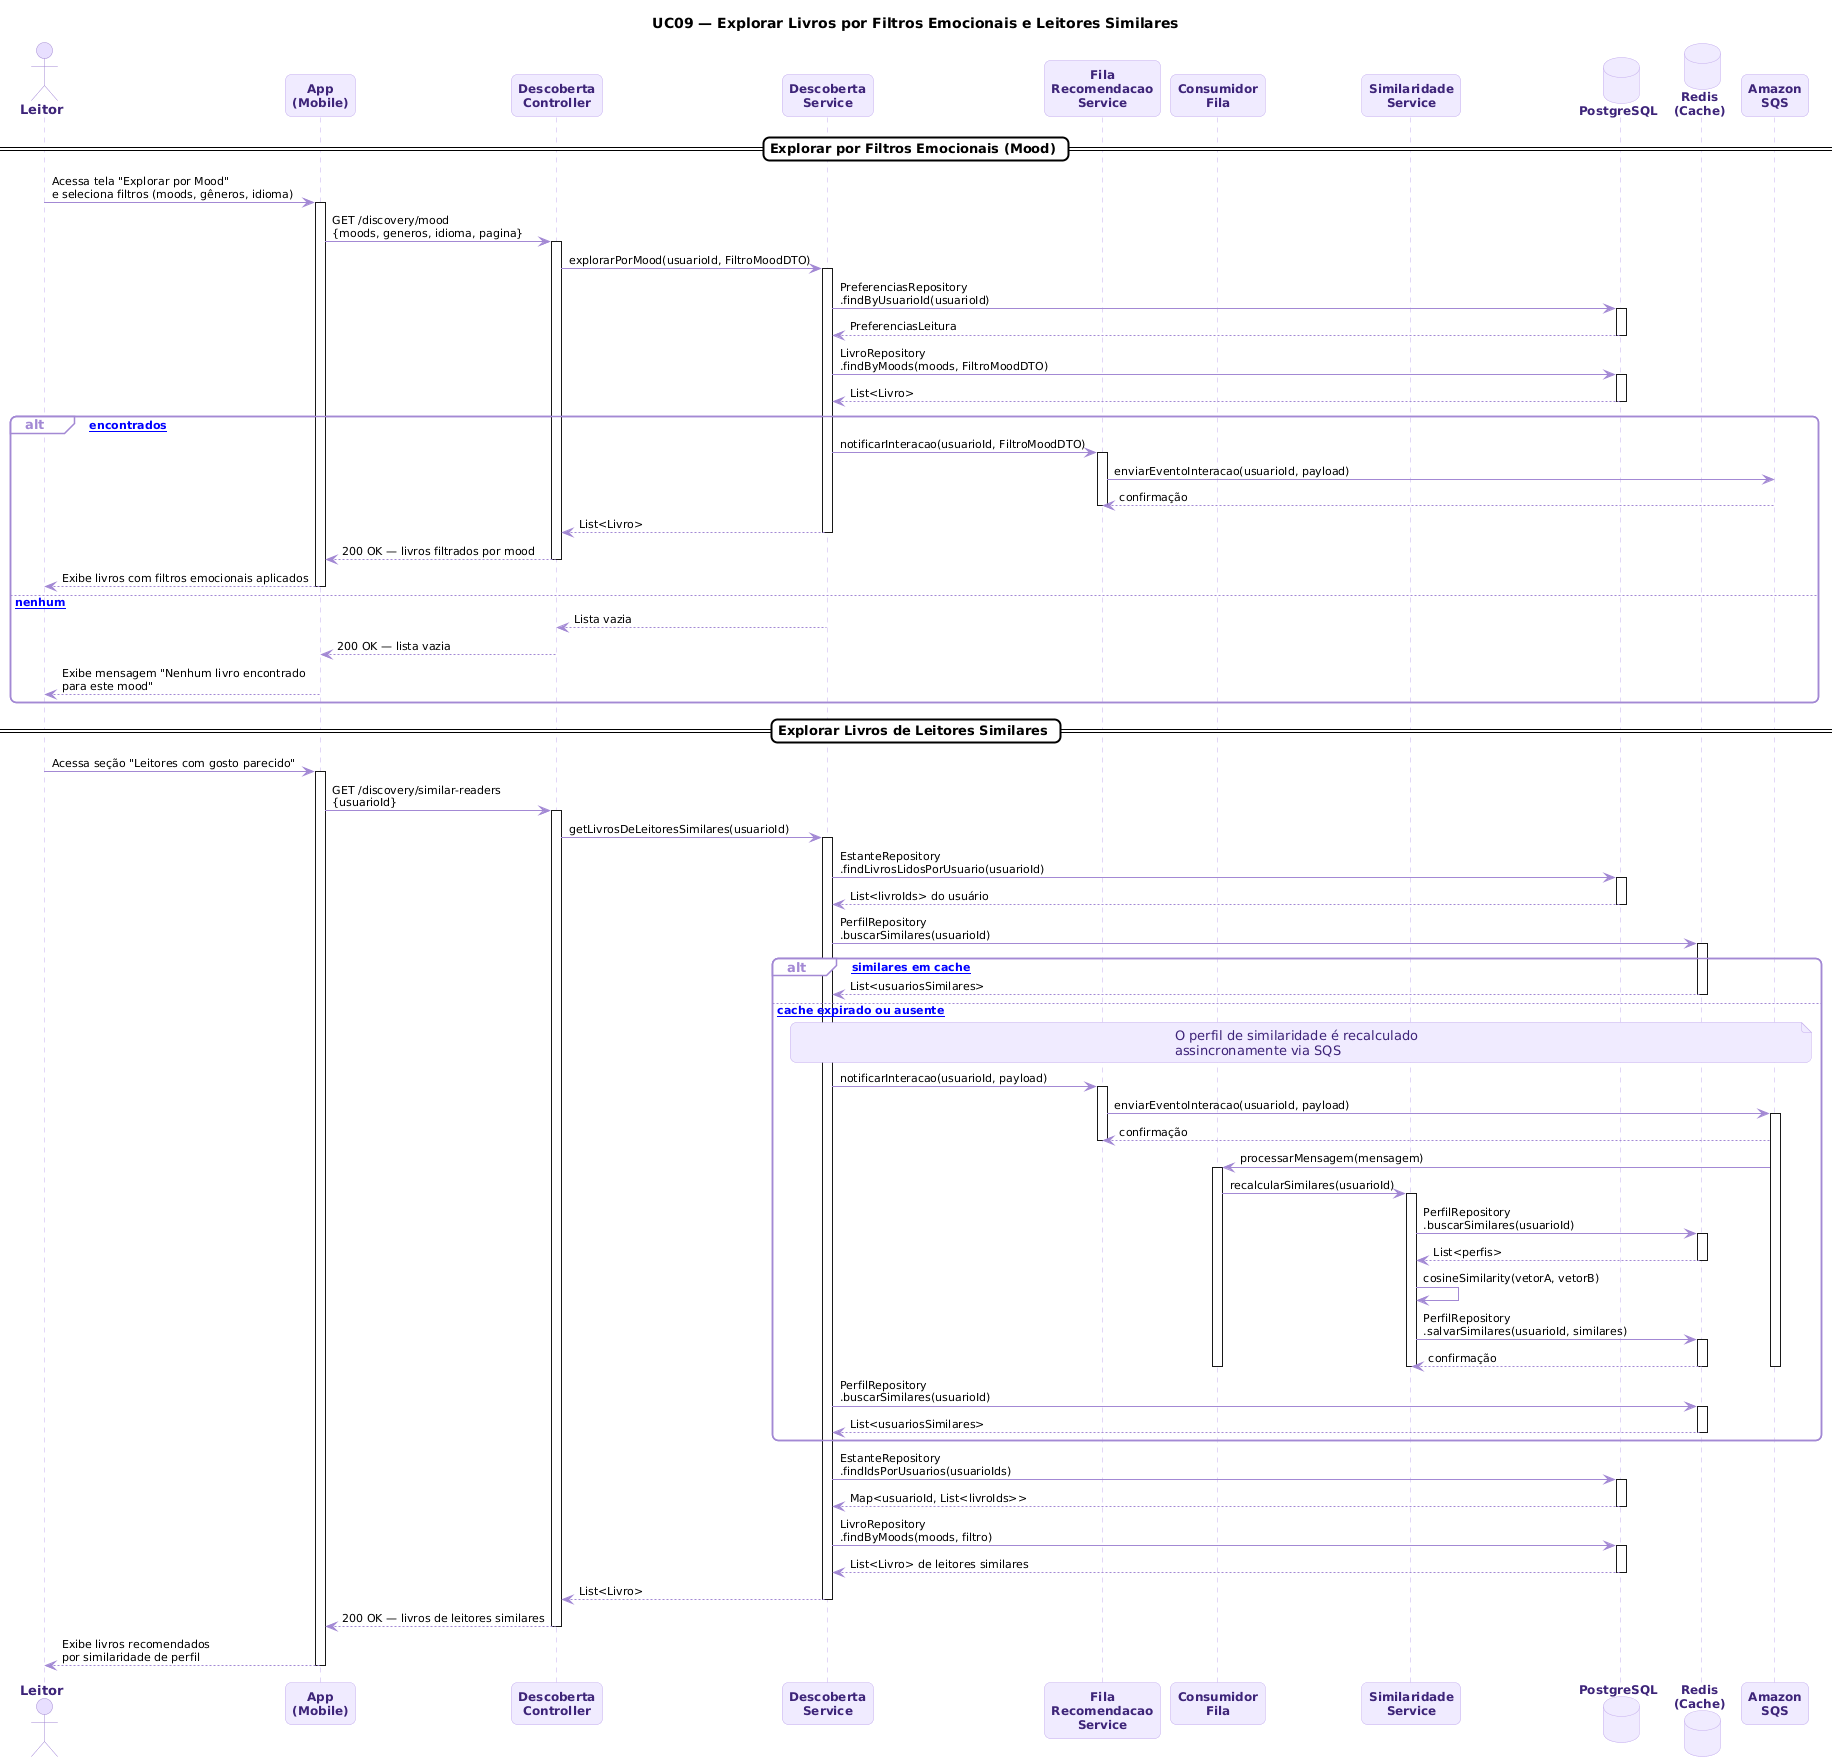

The diagram above was rendered by PlantUML. Its source (embedded in the PNG):
@startuml
skinparam backgroundColor #FFFFFF
skinparam sequenceArrowColor #A389D4
skinparam sequenceArrowFontColor #000000
skinparam sequenceArrowFontSize 11
skinparam participant {
  BackgroundColor #F0EBFF
  BorderColor #C4ADEE
  FontColor #3D2478
  FontSize 12
  FontStyle bold
}
skinparam database {
  BackgroundColor #F0EBFF
  BorderColor #C4ADEE
  FontColor #3D2478
  FontSize 12
  FontStyle bold
}
skinparam actor {
  BackgroundColor #E8DFFF
  BorderColor #A389D4
  FontColor #3D2478
  FontSize 13
  FontStyle bold
}
skinparam sequence {
  LifeLineBorderColor #C4ADEE
  LifeLineBackgroundColor #FFFFFF
  GroupBackgroundColor #FFFFFF
  GroupBorderColor #A389D4
  GroupFontColor #000000
  GroupHeaderFontColor #A389D4
  DividerBackgroundColor #FFFFFF
  DividerBorderColor #000000
  DividerFontColor #000000
  BoxBackgroundColor #FFFFFF
  BoxBorderColor #A389D4
  ActivationBorderColor #7F77DD
  ActivationBackgroundColor #E8DFFF
}
skinparam shadowing false
skinparam roundcorner 12
skinparam noteBorderColor #C4ADEE
skinparam noteBackgroundColor #F0EBFF
skinparam noteFontColor #3D2478

title UC09 — Explorar Livros por Filtros Emocionais e Leitores Similares

actor Leitor
participant "App\n(Mobile)" as App
participant "Descoberta\nController" as Controller
participant "Descoberta\nService" as Service
participant "Fila\nRecomendacao\nService" as Fila
participant "Consumidor\nFila" as Consumidor
participant "Similaridade\nService" as Similaridade
database "PostgreSQL" as DB
database "Redis\n(Cache)" as Redis
participant "Amazon\nSQS" as SQS

== Explorar por Filtros Emocionais (Mood) ==

Leitor -> App : Acessa tela "Explorar por Mood"\ne seleciona filtros (moods, gêneros, idioma)
activate App

App -> Controller : GET /discovery/mood\n{moods, generos, idioma, pagina}
activate Controller

Controller -> Service : explorarPorMood(usuarioId, FiltroMoodDTO)
activate Service

Service -> DB : PreferenciasRepository\n.findByUsuarioId(usuarioId)
activate DB
DB --> Service : PreferenciasLeitura
deactivate DB

Service -> DB : LivroRepository\n.findByMoods(moods, FiltroMoodDTO)
activate DB
DB --> Service : List<Livro>
deactivate DB

alt [resultados encontrados]

  Service -> Fila : notificarInteracao(usuarioId, FiltroMoodDTO)
  activate Fila
  Fila -> SQS : enviarEventoInteracao(usuarioId, payload)
  SQS --> Fila : confirmação
  deactivate Fila

  Service --> Controller : List<Livro>
  deactivate Service

  Controller --> App : 200 OK — livros filtrados por mood
  deactivate Controller

  App --> Leitor : Exibe livros com filtros emocionais aplicados
  deactivate App

else [nenhum]

  Service --> Controller : Lista vazia
  deactivate Service

  Controller --> App : 200 OK — lista vazia
  deactivate Controller

  App --> Leitor : Exibe mensagem "Nenhum livro encontrado\npara este mood"
  deactivate App

end

== Explorar Livros de Leitores Similares ==

Leitor -> App : Acessa seção "Leitores com gosto parecido"
activate App

App -> Controller : GET /discovery/similar-readers\n{usuarioId}
activate Controller

Controller -> Service : getLivrosDeLeitoresSimilares(usuarioId)
activate Service

Service -> DB : EstanteRepository\n.findLivrosLidosPorUsuario(usuarioId)
activate DB
DB --> Service : List<livroIds> do usuário
deactivate DB

Service -> Redis : PerfilRepository\n.buscarSimilares(usuarioId)
activate Redis

alt [os similares em cache]

  Redis --> Service : List<usuariosSimilares>
  deactivate Redis

else [_____ cache expirado ou ausente]

  deactivate Redis
  note over Service, SQS : O perfil de similaridade é recalculado\nassincronamente via SQS

  Service -> Fila : notificarInteracao(usuarioId, payload)
  activate Fila
  Fila -> SQS : enviarEventoInteracao(usuarioId, payload)
  activate SQS
  SQS --> Fila : confirmação
  deactivate Fila

  SQS -> Consumidor : processarMensagem(mensagem)
  activate Consumidor
  Consumidor -> Similaridade : recalcularSimilares(usuarioId)
  activate Similaridade
  Similaridade -> Redis : PerfilRepository\n.buscarSimilares(usuarioId)
  activate Redis
  Redis --> Similaridade : List<perfis>
  deactivate Redis
  Similaridade -> Similaridade : cosineSimilarity(vetorA, vetorB)
  Similaridade -> Redis : PerfilRepository\n.salvarSimilares(usuarioId, similares)
  activate Redis
  Redis --> Similaridade : confirmação
  deactivate Redis
  deactivate Similaridade
  deactivate Consumidor
  deactivate SQS

  Service -> Redis : PerfilRepository\n.buscarSimilares(usuarioId)
  activate Redis
  Redis --> Service : List<usuariosSimilares>
  deactivate Redis

end

Service -> DB : EstanteRepository\n.findIdsPorUsuarios(usuarioIds)
activate DB
DB --> Service : Map<usuarioId, List<livroIds>>
deactivate DB

Service -> DB : LivroRepository\n.findByMoods(moods, filtro)
activate DB
DB --> Service : List<Livro> de leitores similares
deactivate DB

Service --> Controller : List<Livro>
deactivate Service

Controller --> App : 200 OK — livros de leitores similares
deactivate Controller

App --> Leitor : Exibe livros recomendados\npor similaridade de perfil
deactivate App
@enduml